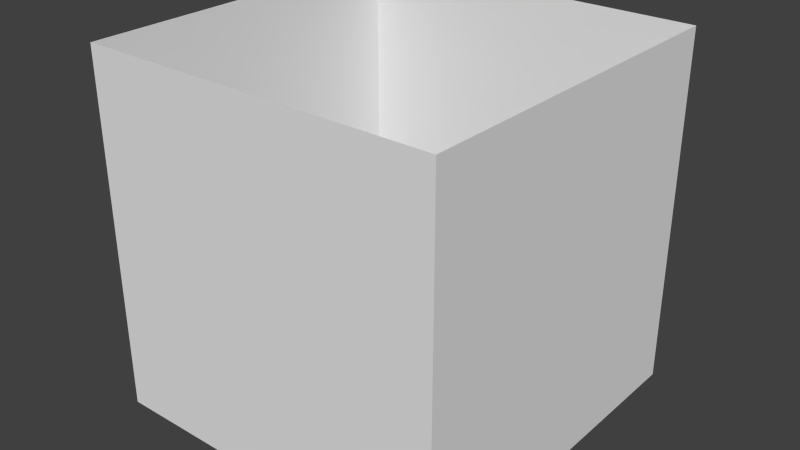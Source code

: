 # Source: false_wall.blend  (saved by Blender 2.74.0; exported with 4.5.12 LTS)
import bpy
from mathutils import Matrix  # noqa: F401  (used for matrix-valued properties, if any)

bpy.ops.wm.read_factory_settings(use_empty=True)
scene = bpy.context.scene
scene.name = 'Scene'

# ---- collections
col_collection_1 = bpy.data.collections.new('Collection 1'); scene.collection.children.link(col_collection_1)

# ---- materials (node trees are filled in below, after node groups)
mat_falsewallmaterial = bpy.data.materials.new('FalseWallMaterial')
mat_falsewallmaterial.alpha_threshold = 0.0
mat_falsewallmaterial.use_transparent_shadow = False
mat_falsewallmaterial.roughness = 0.5

# ---- material node trees

# ---- world
world_world = bpy.data.worlds.new('World'); scene.world = world_world
world_world.color = (0.05088, 0.05088, 0.05088)
world_world.use_sun_shadow = False
world_world.sun_shadow_jitter_overblur = 0.0
world_world.cycles.sampling_method = 'MANUAL'
world_world.cycles.sample_map_resolution = 256

# ---- meshes
me_plane = bpy.data.meshes.new('Plane')
me_plane.from_pydata([(-1.0, 2.0, -1.0), (-1.0, 2.0, 1.0), (-1.0, 5.886e-08, 1.0), (-1.0, -5.886e-08, -1.0), (1.0, 2.0, -1.0), (-1.0, 2.0, -1.0), (-1.0, -2.856e-08, -1.0), (1.0, -5.886e-08, -1.0), (1.0, 2.0, 1.0), (1.0, 2.0, -1.0), (1.0, -2.856e-08, -1.0), (1.0, 2.856e-08, 1.0), (-1.0, 2.0, 1.0), (1.0, 2.0, 1.0), (1.0, 5.886e-08, 1.0), (-1.0, 2.856e-08, 1.0)], [], [(2, 1, 0, 3), (6, 5, 4, 7), (10, 9, 8, 11), (14, 13, 12, 15)])
_uv = me_plane.uv_layers.new(name='UVMap')
_uv.uv.foreach_set('vector', [0.9999, 9.996e-05, 0.9999, 0.9999, 0.0001001, 0.9999, 9.996e-05, 0.0001001, 0.9999, 9.996e-05, 0.9999, 0.9999, 0.0001001, 0.9999, 9.996e-05, 0.0001001, 0.9999, 9.996e-05, 0.9999, 0.9999, 0.0001001, 0.9999, 9.996e-05, 0.0001001, 0.9999, 9.996e-05, 0.9999, 0.9999, 0.0001001, 0.9999, 9.996e-05, 0.0001001])
me_plane.materials.append(mat_falsewallmaterial)
me_plane.use_remesh_preserve_volume = False
me_plane.use_remesh_preserve_attributes = False
me_plane.use_mirror_vertex_groups = False
me_plane.update()

# ---- objects
ob_plane = bpy.data.objects.new('Plane', me_plane)

# ---- transforms, parenting, visibility, modifiers, constraints
ob_plane.location = (0.0, 0.0, 0.0)
ob_plane.rotation_euler = (1.571, 2.22e-16, 2.22e-16)
ob_plane.lineart.crease_threshold = 0.0

# ---- collection membership
col_collection_1.objects.link(ob_plane)

# ---- scene / render settings (as saved in the file)
scene.frame_start = 1; scene.frame_end = 250; scene.frame_set(1)
scene.render.engine = 'BLENDER_EEVEE_NEXT'
scene.render.resolution_percentage = 50
scene.render.dither_intensity = 0.0
scene.cycles.use_denoising = False
scene.cycles.samples = 10
scene.cycles.sampling_pattern = 'TABULATED_SOBOL'
scene.cycles.light_sampling_threshold = 0.0
scene.cycles.use_adaptive_sampling = False
scene.cycles.use_light_tree = False
scene.cycles.blur_glossy = 0.0
scene.cycles.pixel_filter_type = 'GAUSSIAN'
scene.cycles.sample_clamp_indirect = 0.0
scene.view_settings.view_transform = 'Standard'
bpy.context.view_layer.update()

# ---- added for rendering (the .blend has no active camera and no usable light): camera, sun
cam_auto = bpy.data.cameras.new('AutoCamera')
cam_auto.lens = 50.0
cam_auto.sensor_width = 36.0
cam_auto.clip_end = 1000.0
ob_auto_camera = bpy.data.objects.new('AutoCamera', cam_auto)
scene.collection.objects.link(ob_auto_camera)
ob_auto_camera.location = (3.20507, -3.84609, 3.56406)
ob_auto_camera.rotation_euler = (1.09748, -7.21219e-08, 0.694738)
scene.camera = ob_auto_camera
light_auto_sun = bpy.data.lights.new('AutoSun', 'SUN')
light_auto_sun.energy = 3.0
light_auto_sun.angle = 0.0523599
ob_auto_sun = bpy.data.objects.new('AutoSun', light_auto_sun)
scene.collection.objects.link(ob_auto_sun)
ob_auto_sun.rotation_euler = (0.872665, 0.174533, 0.523599)
bpy.context.view_layer.update()
